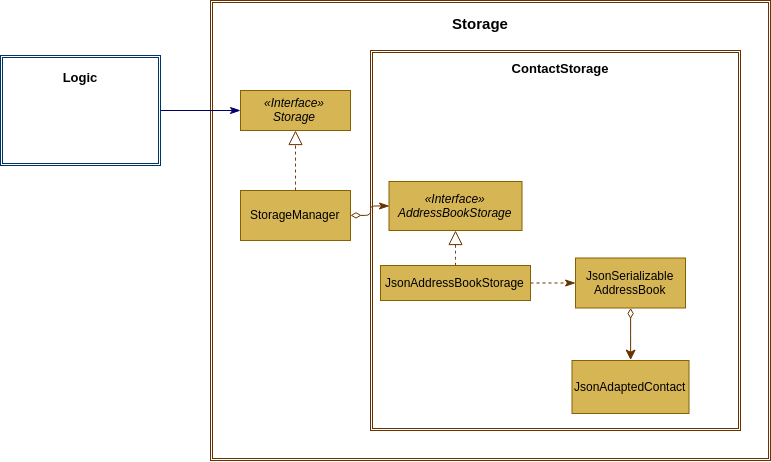

The diagram above was exported from draw.io. Its source (the exported page's mxGraphModel, read from the mxfile embedded in the PNG):
<mxGraphModel dx="1754" dy="501" grid="1" gridSize="10" guides="1" tooltips="1" connect="1" arrows="1" fold="1" page="1" pageScale="1" pageWidth="850" pageHeight="1100" math="0" shadow="0">
  <root>
    <mxCell id="wzVcUJofJRib1u_gXRZS-0" />
    <mxCell id="wzVcUJofJRib1u_gXRZS-1" parent="wzVcUJofJRib1u_gXRZS-0" />
    <mxCell id="ePzRHHH1vQJWKgltH8tp-0" value="" style="shape=ext;double=1;rounded=0;whiteSpace=wrap;html=1;fillColor=none;strokeColor=#663300;" vertex="1" parent="wzVcUJofJRib1u_gXRZS-1">
      <mxGeometry x="-20" y="50" width="560" height="460" as="geometry" />
    </mxCell>
    <mxCell id="ePzRHHH1vQJWKgltH8tp-2" value="" style="shape=ext;double=1;rounded=0;whiteSpace=wrap;html=1;fillColor=none;strokeColor=#663300;" vertex="1" parent="wzVcUJofJRib1u_gXRZS-1">
      <mxGeometry x="140" y="100" width="370" height="380" as="geometry" />
    </mxCell>
    <mxCell id="ePzRHHH1vQJWKgltH8tp-3" value="&lt;i&gt;«Interface»&lt;br&gt;AddressBookStorage&lt;/i&gt;" style="html=1;fillColor=#D6B555;strokeColor=#876100;" vertex="1" parent="wzVcUJofJRib1u_gXRZS-1">
      <mxGeometry x="158.5" y="231" width="133" height="49" as="geometry" />
    </mxCell>
    <mxCell id="ePzRHHH1vQJWKgltH8tp-4" style="edgeStyle=orthogonalEdgeStyle;rounded=1;orthogonalLoop=1;jettySize=auto;html=1;entryX=0;entryY=0.5;entryDx=0;entryDy=0;startArrow=diamondThin;startFill=0;startSize=8;endArrow=classicThin;endFill=1;endSize=8;strokeColor=#663300;" edge="1" parent="wzVcUJofJRib1u_gXRZS-1" source="ePzRHHH1vQJWKgltH8tp-5" target="ePzRHHH1vQJWKgltH8tp-3">
      <mxGeometry relative="1" as="geometry" />
    </mxCell>
    <mxCell id="ePzRHHH1vQJWKgltH8tp-5" value="StorageManager" style="html=1;fillColor=#D6B555;strokeColor=#876100;fontStyle=0" vertex="1" parent="wzVcUJofJRib1u_gXRZS-1">
      <mxGeometry x="10" y="240" width="110" height="50" as="geometry" />
    </mxCell>
    <mxCell id="ePzRHHH1vQJWKgltH8tp-6" style="orthogonalLoop=1;jettySize=auto;html=1;startArrow=none;startFill=0;endArrow=classicThin;endFill=1;strokeColor=#663300;entryX=0;entryY=0.5;entryDx=0;entryDy=0;endSize=8;startSize=8;dashed=1;" edge="1" parent="wzVcUJofJRib1u_gXRZS-1" source="ePzRHHH1vQJWKgltH8tp-7" target="ePzRHHH1vQJWKgltH8tp-9">
      <mxGeometry relative="1" as="geometry">
        <mxPoint x="345" y="346.5" as="targetPoint" />
      </mxGeometry>
    </mxCell>
    <mxCell id="ePzRHHH1vQJWKgltH8tp-7" value="JsonAddressBookStorage" style="html=1;fillColor=#D6B555;strokeColor=#876100;fontStyle=0" vertex="1" parent="wzVcUJofJRib1u_gXRZS-1">
      <mxGeometry x="150" y="315" width="150" height="35" as="geometry" />
    </mxCell>
    <mxCell id="ePzRHHH1vQJWKgltH8tp-8" style="edgeStyle=orthogonalEdgeStyle;rounded=0;orthogonalLoop=1;jettySize=auto;html=1;entryX=0.5;entryY=0;entryDx=0;entryDy=0;startArrow=diamondThin;startFill=0;startSize=8;endArrow=classic;endFill=1;endSize=8;strokeColor=#663300;" edge="1" parent="wzVcUJofJRib1u_gXRZS-1" source="ePzRHHH1vQJWKgltH8tp-9" target="ePzRHHH1vQJWKgltH8tp-11">
      <mxGeometry relative="1" as="geometry" />
    </mxCell>
    <mxCell id="ePzRHHH1vQJWKgltH8tp-9" value="&lt;div&gt;JsonSerializable&lt;/div&gt;&lt;div&gt;AddressBook&lt;/div&gt;" style="html=1;fillColor=#D6B555;strokeColor=#876100;fontStyle=0" vertex="1" parent="wzVcUJofJRib1u_gXRZS-1">
      <mxGeometry x="345" y="307.5" width="110" height="50" as="geometry" />
    </mxCell>
    <mxCell id="ePzRHHH1vQJWKgltH8tp-11" value="JsonAdaptedContact" style="html=1;fillColor=#D6B555;strokeColor=#876100;fontStyle=0" vertex="1" parent="wzVcUJofJRib1u_gXRZS-1">
      <mxGeometry x="341.5" y="410" width="117" height="53" as="geometry" />
    </mxCell>
    <mxCell id="ePzRHHH1vQJWKgltH8tp-13" style="orthogonalLoop=1;jettySize=auto;html=1;startArrow=none;startFill=0;endArrow=classicThin;endFill=1;entryX=0;entryY=0.5;entryDx=0;entryDy=0;strokeColor=#000066;endSize=8;startSize=8;" edge="1" parent="wzVcUJofJRib1u_gXRZS-1" source="ePzRHHH1vQJWKgltH8tp-14" target="ePzRHHH1vQJWKgltH8tp-19">
      <mxGeometry relative="1" as="geometry" />
    </mxCell>
    <mxCell id="ePzRHHH1vQJWKgltH8tp-14" value="" style="shape=ext;double=1;rounded=0;whiteSpace=wrap;html=1;fillColor=none;strokeColor=#003366;" vertex="1" parent="wzVcUJofJRib1u_gXRZS-1">
      <mxGeometry x="-230" y="105" width="160" height="110" as="geometry" />
    </mxCell>
    <mxCell id="ePzRHHH1vQJWKgltH8tp-15" value="Storage" style="text;align=center;fontStyle=1;verticalAlign=middle;spacingLeft=3;spacingRight=3;strokeColor=none;rotatable=0;points=[[0,0.5],[1,0.5]];portConstraint=eastwest;fontSize=15;" vertex="1" parent="wzVcUJofJRib1u_gXRZS-1">
      <mxGeometry x="210" y="60" width="80" height="26" as="geometry" />
    </mxCell>
    <mxCell id="ePzRHHH1vQJWKgltH8tp-16" value="ContactStorage" style="text;align=center;fontStyle=1;verticalAlign=middle;spacingLeft=3;spacingRight=3;strokeColor=none;rotatable=0;points=[[0,0.5],[1,0.5]];portConstraint=eastwest;fontSize=13;" vertex="1" parent="wzVcUJofJRib1u_gXRZS-1">
      <mxGeometry x="290" y="105" width="80" height="26" as="geometry" />
    </mxCell>
    <mxCell id="ePzRHHH1vQJWKgltH8tp-17" value="Logic" style="text;align=center;fontStyle=1;verticalAlign=middle;spacingLeft=3;spacingRight=3;strokeColor=none;rotatable=0;points=[[0,0.5],[1,0.5]];portConstraint=eastwest;fontSize=13;" vertex="1" parent="wzVcUJofJRib1u_gXRZS-1">
      <mxGeometry x="-190" y="114" width="80" height="26" as="geometry" />
    </mxCell>
    <mxCell id="ePzRHHH1vQJWKgltH8tp-18" value="" style="endArrow=block;dashed=1;endFill=0;endSize=12;html=1;exitX=0.5;exitY=0;exitDx=0;exitDy=0;entryX=0.5;entryY=1;entryDx=0;entryDy=0;curved=1;strokeColor=#663300;" edge="1" parent="wzVcUJofJRib1u_gXRZS-1" source="ePzRHHH1vQJWKgltH8tp-7" target="ePzRHHH1vQJWKgltH8tp-3">
      <mxGeometry width="160" relative="1" as="geometry">
        <mxPoint x="160" y="426" as="sourcePoint" />
        <mxPoint x="320" y="426" as="targetPoint" />
      </mxGeometry>
    </mxCell>
    <mxCell id="ePzRHHH1vQJWKgltH8tp-19" value="&lt;span&gt;«Interface»&lt;/span&gt;&lt;br&gt;Storage" style="html=1;fillColor=#D6B555;strokeColor=#876100;fontStyle=2" vertex="1" parent="wzVcUJofJRib1u_gXRZS-1">
      <mxGeometry x="10" y="140" width="110" height="40" as="geometry" />
    </mxCell>
    <mxCell id="ePzRHHH1vQJWKgltH8tp-20" value="" style="endArrow=block;dashed=1;endFill=0;endSize=12;html=1;curved=1;entryX=0.5;entryY=1;entryDx=0;entryDy=0;exitX=0.5;exitY=0;exitDx=0;exitDy=0;strokeColor=#663300;" edge="1" parent="wzVcUJofJRib1u_gXRZS-1" source="ePzRHHH1vQJWKgltH8tp-5" target="ePzRHHH1vQJWKgltH8tp-19">
      <mxGeometry width="160" relative="1" as="geometry">
        <mxPoint x="65" y="230" as="sourcePoint" />
        <mxPoint x="65" y="190" as="targetPoint" />
      </mxGeometry>
    </mxCell>
  </root>
</mxGraphModel>